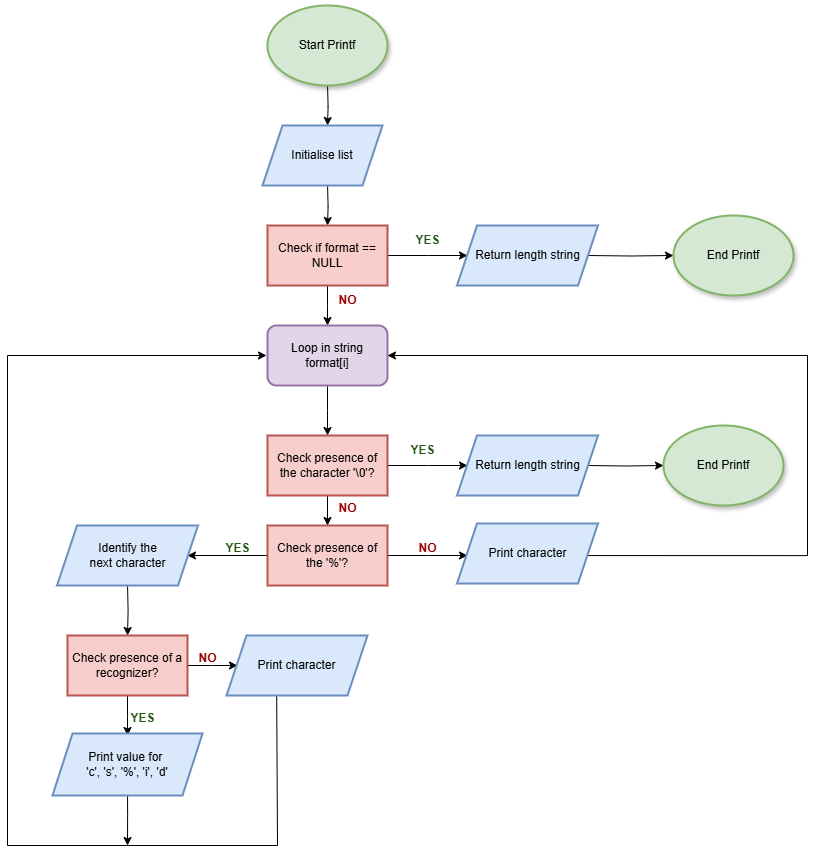

The diagram above was exported from draw.io. Its source (the exported page's mxGraphModel, read from the mxfile embedded in the PNG):
<mxGraphModel dx="385" dy="512" grid="1" gridSize="10" guides="1" tooltips="1" connect="1" arrows="1" fold="1" page="1" pageScale="1" pageWidth="827" pageHeight="1169" math="0" shadow="0">
  <root>
    <mxCell id="0" />
    <mxCell id="1" parent="0" />
    <mxCell id="GFlZ5H1Veoy72na4b8me-3" value="" style="edgeStyle=orthogonalEdgeStyle;rounded=0;orthogonalLoop=1;jettySize=auto;html=1;" parent="1" edge="1">
      <mxGeometry relative="1" as="geometry">
        <mxPoint x="334.0526315789473" y="100" as="sourcePoint" />
        <mxPoint x="334" y="140" as="targetPoint" />
      </mxGeometry>
    </mxCell>
    <mxCell id="GFlZ5H1Veoy72na4b8me-5" value="" style="edgeStyle=orthogonalEdgeStyle;rounded=0;orthogonalLoop=1;jettySize=auto;html=1;" parent="1" edge="1">
      <mxGeometry relative="1" as="geometry">
        <mxPoint x="334.0526315789473" y="200" as="sourcePoint" />
        <mxPoint x="334" y="240" as="targetPoint" />
      </mxGeometry>
    </mxCell>
    <mxCell id="GFlZ5H1Veoy72na4b8me-7" value="" style="edgeStyle=orthogonalEdgeStyle;rounded=0;orthogonalLoop=1;jettySize=auto;html=1;" parent="1" source="GFlZ5H1Veoy72na4b8me-4" edge="1">
      <mxGeometry relative="1" as="geometry">
        <mxPoint x="474" y="270" as="targetPoint" />
      </mxGeometry>
    </mxCell>
    <mxCell id="GFlZ5H1Veoy72na4b8me-9" value="" style="edgeStyle=orthogonalEdgeStyle;rounded=0;orthogonalLoop=1;jettySize=auto;html=1;" parent="1" source="GFlZ5H1Veoy72na4b8me-4" edge="1">
      <mxGeometry relative="1" as="geometry">
        <mxPoint x="334" y="340" as="targetPoint" />
      </mxGeometry>
    </mxCell>
    <mxCell id="GFlZ5H1Veoy72na4b8me-4" value="Check if format == NULL" style="whiteSpace=wrap;html=1;fillColor=#f8cecc;strokeColor=#b85450;rounded=0;strokeWidth=2;" parent="1" vertex="1">
      <mxGeometry x="274" y="240" width="120" height="60" as="geometry" />
    </mxCell>
    <mxCell id="GFlZ5H1Veoy72na4b8me-11" value="" style="edgeStyle=orthogonalEdgeStyle;rounded=0;orthogonalLoop=1;jettySize=auto;html=1;entryX=0;entryY=0.5;entryDx=0;entryDy=0;" parent="1" target="GFlZ5H1Veoy72na4b8me-67" edge="1">
      <mxGeometry relative="1" as="geometry">
        <mxPoint x="594" y="270" as="sourcePoint" />
        <mxPoint x="674" y="270" as="targetPoint" />
      </mxGeometry>
    </mxCell>
    <mxCell id="GFlZ5H1Veoy72na4b8me-15" value="" style="edgeStyle=orthogonalEdgeStyle;rounded=0;orthogonalLoop=1;jettySize=auto;html=1;" parent="1" source="GFlZ5H1Veoy72na4b8me-8" edge="1">
      <mxGeometry relative="1" as="geometry">
        <mxPoint x="334" y="450" as="targetPoint" />
      </mxGeometry>
    </mxCell>
    <mxCell id="GFlZ5H1Veoy72na4b8me-8" value="Loop in string format[i]" style="whiteSpace=wrap;html=1;fillColor=#e1d5e7;strokeColor=#9673a6;rounded=1;strokeWidth=2;" parent="1" vertex="1">
      <mxGeometry x="274" y="340" width="120" height="60" as="geometry" />
    </mxCell>
    <mxCell id="GFlZ5H1Veoy72na4b8me-12" value="&lt;b&gt;YES&lt;/b&gt;" style="text;html=1;align=center;verticalAlign=middle;resizable=0;points=[];autosize=1;strokeWidth=2;rounded=0;shadow=0;fontColor=light-dark(#265818,#EDEDED);textShadow=0;labelBorderColor=none;" parent="1" vertex="1">
      <mxGeometry x="409" y="240" width="50" height="30" as="geometry" />
    </mxCell>
    <mxCell id="GFlZ5H1Veoy72na4b8me-13" value="&lt;b&gt;NO&lt;/b&gt;" style="text;html=1;align=center;verticalAlign=middle;resizable=0;points=[];autosize=1;strokeColor=none;fillColor=none;fontColor=#990000;" parent="1" vertex="1">
      <mxGeometry x="334" y="300" width="40" height="30" as="geometry" />
    </mxCell>
    <mxCell id="GFlZ5H1Veoy72na4b8me-17" value="" style="edgeStyle=orthogonalEdgeStyle;rounded=0;orthogonalLoop=1;jettySize=auto;html=1;" parent="1" source="GFlZ5H1Veoy72na4b8me-14" edge="1">
      <mxGeometry relative="1" as="geometry">
        <mxPoint x="474" y="570" as="targetPoint" />
      </mxGeometry>
    </mxCell>
    <mxCell id="GFlZ5H1Veoy72na4b8me-19" value="" style="edgeStyle=orthogonalEdgeStyle;rounded=0;orthogonalLoop=1;jettySize=auto;html=1;" parent="1" source="GFlZ5H1Veoy72na4b8me-14" edge="1">
      <mxGeometry relative="1" as="geometry">
        <mxPoint x="194" y="570" as="targetPoint" />
      </mxGeometry>
    </mxCell>
    <mxCell id="GFlZ5H1Veoy72na4b8me-14" value="Check presence of the '%'?" style="whiteSpace=wrap;html=1;fillColor=#f8cecc;strokeColor=#b85450;rounded=0;strokeWidth=2;" parent="1" vertex="1">
      <mxGeometry x="274" y="540" width="120" height="60" as="geometry" />
    </mxCell>
    <mxCell id="GFlZ5H1Veoy72na4b8me-63" value="" style="edgeStyle=orthogonalEdgeStyle;rounded=0;orthogonalLoop=1;jettySize=auto;html=1;entryX=1;entryY=0.5;entryDx=0;entryDy=0;strokeWidth=1;" parent="1" target="GFlZ5H1Veoy72na4b8me-8" edge="1">
      <mxGeometry relative="1" as="geometry">
        <mxPoint x="594" y="570.0526315789473" as="sourcePoint" />
        <mxPoint x="814" y="360" as="targetPoint" />
        <Array as="points">
          <mxPoint x="814" y="570" />
          <mxPoint x="814" y="370" />
        </Array>
      </mxGeometry>
    </mxCell>
    <mxCell id="GFlZ5H1Veoy72na4b8me-33" value="" style="edgeStyle=orthogonalEdgeStyle;rounded=0;orthogonalLoop=1;jettySize=auto;html=1;" parent="1" edge="1">
      <mxGeometry relative="1" as="geometry">
        <mxPoint x="134.05263157894728" y="600" as="sourcePoint" />
        <mxPoint x="134" y="650" as="targetPoint" />
      </mxGeometry>
    </mxCell>
    <mxCell id="GFlZ5H1Veoy72na4b8me-21" value="&lt;b&gt;NO&lt;/b&gt;" style="text;html=1;align=center;verticalAlign=middle;resizable=0;points=[];autosize=1;strokeColor=none;fillColor=none;fontColor=#990000;" parent="1" vertex="1">
      <mxGeometry x="414" y="548" width="40" height="30" as="geometry" />
    </mxCell>
    <mxCell id="GFlZ5H1Veoy72na4b8me-22" value="&lt;b&gt;YES&lt;/b&gt;" style="text;html=1;align=center;verticalAlign=middle;resizable=0;points=[];autosize=1;strokeColor=none;fillColor=none;fontColor=#265818;" parent="1" vertex="1">
      <mxGeometry x="219" y="548" width="50" height="30" as="geometry" />
    </mxCell>
    <mxCell id="GFlZ5H1Veoy72na4b8me-54" value="" style="edgeStyle=orthogonalEdgeStyle;rounded=0;orthogonalLoop=1;jettySize=auto;html=1;" parent="1" source="GFlZ5H1Veoy72na4b8me-23" edge="1">
      <mxGeometry relative="1" as="geometry">
        <mxPoint x="474" y="480" as="targetPoint" />
      </mxGeometry>
    </mxCell>
    <mxCell id="GFlZ5H1Veoy72na4b8me-56" value="" style="edgeStyle=orthogonalEdgeStyle;rounded=0;orthogonalLoop=1;jettySize=auto;html=1;" parent="1" source="GFlZ5H1Veoy72na4b8me-23" target="GFlZ5H1Veoy72na4b8me-14" edge="1">
      <mxGeometry relative="1" as="geometry" />
    </mxCell>
    <mxCell id="GFlZ5H1Veoy72na4b8me-23" value="Check presence of the character '\0'?" style="whiteSpace=wrap;html=1;fillColor=#f8cecc;strokeColor=#b85450;rounded=0;strokeWidth=2;" parent="1" vertex="1">
      <mxGeometry x="274" y="450" width="120" height="60" as="geometry" />
    </mxCell>
    <mxCell id="GFlZ5H1Veoy72na4b8me-59" value="" style="edgeStyle=orthogonalEdgeStyle;rounded=0;orthogonalLoop=1;jettySize=auto;html=1;entryX=0;entryY=0.5;entryDx=0;entryDy=0;" parent="1" target="GFlZ5H1Veoy72na4b8me-68" edge="1">
      <mxGeometry relative="1" as="geometry">
        <mxPoint x="594" y="480" as="sourcePoint" />
        <mxPoint x="664" y="480.0526315789475" as="targetPoint" />
        <Array as="points" />
      </mxGeometry>
    </mxCell>
    <mxCell id="GFlZ5H1Veoy72na4b8me-35" value="" style="edgeStyle=orthogonalEdgeStyle;rounded=0;orthogonalLoop=1;jettySize=auto;html=1;" parent="1" source="GFlZ5H1Veoy72na4b8me-32" edge="1">
      <mxGeometry relative="1" as="geometry">
        <mxPoint x="134" y="750" as="targetPoint" />
      </mxGeometry>
    </mxCell>
    <mxCell id="GFlZ5H1Veoy72na4b8me-37" value="" style="edgeStyle=orthogonalEdgeStyle;rounded=0;orthogonalLoop=1;jettySize=auto;html=1;" parent="1" source="GFlZ5H1Veoy72na4b8me-32" edge="1">
      <mxGeometry relative="1" as="geometry">
        <mxPoint x="244" y="680" as="targetPoint" />
      </mxGeometry>
    </mxCell>
    <mxCell id="GFlZ5H1Veoy72na4b8me-32" value="Check presence of a recognizer?" style="whiteSpace=wrap;html=1;fillColor=#f8cecc;strokeColor=#b85450;rounded=0;strokeWidth=2;" parent="1" vertex="1">
      <mxGeometry x="74" y="650" width="120" height="60" as="geometry" />
    </mxCell>
    <mxCell id="GFlZ5H1Veoy72na4b8me-61" value="" style="edgeStyle=orthogonalEdgeStyle;rounded=0;orthogonalLoop=1;jettySize=auto;html=1;" parent="1" edge="1">
      <mxGeometry relative="1" as="geometry">
        <mxPoint x="134.05263157894728" y="810" as="sourcePoint" />
        <mxPoint x="134" y="860" as="targetPoint" />
        <Array as="points">
          <mxPoint x="134" y="830" />
          <mxPoint x="134" y="830" />
        </Array>
      </mxGeometry>
    </mxCell>
    <mxCell id="GFlZ5H1Veoy72na4b8me-50" value="" style="edgeStyle=orthogonalEdgeStyle;rounded=0;orthogonalLoop=1;jettySize=auto;html=1;entryX=0;entryY=0.75;entryDx=0;entryDy=0;exitX=0.335;exitY=1.069;exitDx=0;exitDy=0;exitPerimeter=0;strokeWidth=1;" parent="1" edge="1">
      <mxGeometry relative="1" as="geometry">
        <mxPoint x="283.20000000000005" y="689.1400000000001" as="sourcePoint" />
        <mxPoint x="273" y="370" as="targetPoint" />
        <Array as="points">
          <mxPoint x="283" y="713" />
          <mxPoint x="284" y="860" />
          <mxPoint x="14.000000000000004" y="860" />
          <mxPoint x="14.000000000000004" y="370" />
        </Array>
      </mxGeometry>
    </mxCell>
    <mxCell id="GFlZ5H1Veoy72na4b8me-38" value="&lt;b&gt;NO&lt;/b&gt;" style="text;html=1;align=center;verticalAlign=middle;resizable=0;points=[];autosize=1;strokeColor=none;fillColor=none;fontColor=#990000;" parent="1" vertex="1">
      <mxGeometry x="194" y="658" width="40" height="30" as="geometry" />
    </mxCell>
    <mxCell id="GFlZ5H1Veoy72na4b8me-39" value="&lt;b&gt;YES&lt;/b&gt;" style="text;html=1;align=center;verticalAlign=middle;resizable=0;points=[];autosize=1;strokeColor=none;fillColor=none;fontColor=#265818;" parent="1" vertex="1">
      <mxGeometry x="123.99999999999999" y="718" width="50" height="30" as="geometry" />
    </mxCell>
    <mxCell id="GFlZ5H1Veoy72na4b8me-55" value="&lt;b&gt;YES&lt;/b&gt;" style="text;html=1;align=center;verticalAlign=middle;resizable=0;points=[];autosize=1;strokeColor=none;fillColor=none;fontColor=#265818;" parent="1" vertex="1">
      <mxGeometry x="404" y="450" width="50" height="30" as="geometry" />
    </mxCell>
    <mxCell id="GFlZ5H1Veoy72na4b8me-57" value="&lt;b&gt;NO&lt;/b&gt;" style="text;html=1;align=center;verticalAlign=middle;resizable=0;points=[];autosize=1;strokeColor=none;fillColor=none;fontColor=#990000;" parent="1" vertex="1">
      <mxGeometry x="334" y="508" width="40" height="30" as="geometry" />
    </mxCell>
    <mxCell id="GFlZ5H1Veoy72na4b8me-66" value="Start Printf" style="ellipse;whiteSpace=wrap;html=1;fillColor=#d5e8d4;strokeColor=#82b366;strokeWidth=2;shadow=1;" parent="1" vertex="1">
      <mxGeometry x="274" y="20" width="120" height="80" as="geometry" />
    </mxCell>
    <mxCell id="GFlZ5H1Veoy72na4b8me-67" value="End Printf" style="ellipse;whiteSpace=wrap;html=1;fillColor=#d5e8d4;strokeColor=#82b366;strokeWidth=2;shadow=1;" parent="1" vertex="1">
      <mxGeometry x="680" y="230" width="120" height="80" as="geometry" />
    </mxCell>
    <mxCell id="GFlZ5H1Veoy72na4b8me-68" value="End Printf" style="ellipse;whiteSpace=wrap;html=1;fillColor=#d5e8d4;strokeColor=#82b366;strokeWidth=2;shadow=1;" parent="1" vertex="1">
      <mxGeometry x="670" y="440" width="120" height="80" as="geometry" />
    </mxCell>
    <mxCell id="GFlZ5H1Veoy72na4b8me-72" value="Initialise list" style="shape=parallelogram;perimeter=parallelogramPerimeter;whiteSpace=wrap;html=1;fixedSize=1;fillColor=#dae8fc;strokeColor=#6c8ebf;strokeWidth=2;" parent="1" vertex="1">
      <mxGeometry x="269" y="140" width="120" height="60" as="geometry" />
    </mxCell>
    <mxCell id="GFlZ5H1Veoy72na4b8me-73" value="Return length string" style="shape=parallelogram;perimeter=parallelogramPerimeter;whiteSpace=wrap;html=1;fixedSize=1;fillColor=#dae8fc;strokeColor=#6c8ebf;strokeWidth=2;" parent="1" vertex="1">
      <mxGeometry x="463.5" y="240" width="141" height="60" as="geometry" />
    </mxCell>
    <mxCell id="GFlZ5H1Veoy72na4b8me-74" value="Return length string" style="shape=parallelogram;perimeter=parallelogramPerimeter;whiteSpace=wrap;html=1;fixedSize=1;fillColor=#dae8fc;strokeColor=#6c8ebf;strokeWidth=2;" parent="1" vertex="1">
      <mxGeometry x="463.5" y="450" width="141" height="60" as="geometry" />
    </mxCell>
    <mxCell id="GFlZ5H1Veoy72na4b8me-75" value="Print character" style="shape=parallelogram;perimeter=parallelogramPerimeter;whiteSpace=wrap;html=1;fixedSize=1;fillColor=#dae8fc;strokeColor=#6c8ebf;strokeWidth=2;" parent="1" vertex="1">
      <mxGeometry x="233" y="650" width="141" height="60" as="geometry" />
    </mxCell>
    <mxCell id="GFlZ5H1Veoy72na4b8me-76" value="Print value for&amp;nbsp;&lt;div&gt;'c', 's', '%', 'i', 'd'&lt;/div&gt;" style="shape=parallelogram;perimeter=parallelogramPerimeter;whiteSpace=wrap;html=1;fixedSize=1;fillColor=#dae8fc;strokeColor=#6c8ebf;strokeWidth=2;" parent="1" vertex="1">
      <mxGeometry x="59" y="748" width="150" height="62" as="geometry" />
    </mxCell>
    <mxCell id="GFlZ5H1Veoy72na4b8me-77" value="Print character" style="shape=parallelogram;perimeter=parallelogramPerimeter;whiteSpace=wrap;html=1;fixedSize=1;fillColor=#dae8fc;strokeColor=#6c8ebf;strokeWidth=2;" parent="1" vertex="1">
      <mxGeometry x="463.5" y="538" width="141" height="60" as="geometry" />
    </mxCell>
    <mxCell id="GFlZ5H1Veoy72na4b8me-79" value="Identify the&lt;div&gt;next character&lt;/div&gt;" style="shape=parallelogram;perimeter=parallelogramPerimeter;whiteSpace=wrap;html=1;fixedSize=1;fillColor=#dae8fc;strokeColor=#6c8ebf;strokeWidth=2;" parent="1" vertex="1">
      <mxGeometry x="63.5" y="540" width="141" height="60" as="geometry" />
    </mxCell>
  </root>
</mxGraphModel>